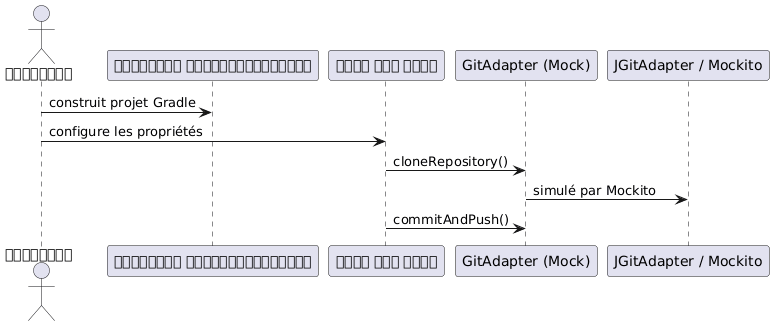

The diagram above was rendered by PlantUML. Its source (embedded in the PNG):
@startuml
actor "ডেভেলপার" as Dev
participant "গ্র্যাডল প্রজেক্টবিল্ডার" as Project
participant "সাইট কাজ তৈরি" as Task
participant "GitAdapter (Mock)" as Adapter
participant "JGitAdapter / Mockito" as Impl

Dev -> Project : construit projet Gradle
Dev -> Task : configure les propriétés
Task -> Adapter : cloneRepository()
Adapter -> Impl : simulé par Mockito
Task -> Adapter : commitAndPush()
@enduml